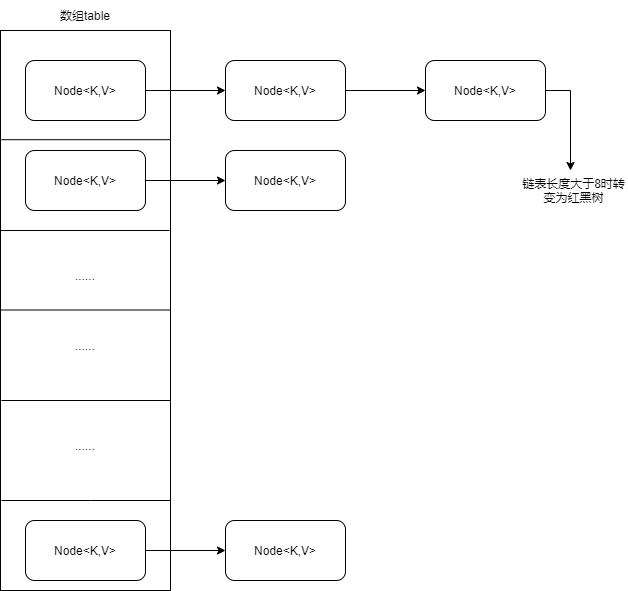

The diagram above was exported from draw.io. Its source (the exported page's mxGraphModel, read from the mxfile embedded in the PNG):
<mxGraphModel dx="1102" dy="866" grid="1" gridSize="10" guides="1" tooltips="1" connect="1" arrows="1" fold="1" page="1" pageScale="1" pageWidth="827" pageHeight="1169" math="0" shadow="0">
  <root>
    <mxCell id="0" />
    <mxCell id="1" parent="0" />
    <mxCell id="3IjoRosDrqvzUlHN7P2u-1" value="" style="whiteSpace=wrap;html=1;" vertex="1" parent="1">
      <mxGeometry x="200" y="270" width="170" height="560" as="geometry" />
    </mxCell>
    <mxCell id="3IjoRosDrqvzUlHN7P2u-7" value="" style="edgeStyle=orthogonalEdgeStyle;rounded=0;orthogonalLoop=1;jettySize=auto;html=1;" edge="1" parent="1" source="3IjoRosDrqvzUlHN7P2u-2" target="3IjoRosDrqvzUlHN7P2u-6">
      <mxGeometry relative="1" as="geometry" />
    </mxCell>
    <mxCell id="3IjoRosDrqvzUlHN7P2u-2" value="Node&amp;lt;K,V&amp;gt;" style="rounded=1;whiteSpace=wrap;html=1;" vertex="1" parent="1">
      <mxGeometry x="225" y="300" width="120" height="60" as="geometry" />
    </mxCell>
    <mxCell id="3IjoRosDrqvzUlHN7P2u-14" value="" style="edgeStyle=orthogonalEdgeStyle;rounded=0;orthogonalLoop=1;jettySize=auto;html=1;" edge="1" parent="1" source="3IjoRosDrqvzUlHN7P2u-3" target="3IjoRosDrqvzUlHN7P2u-13">
      <mxGeometry relative="1" as="geometry" />
    </mxCell>
    <mxCell id="3IjoRosDrqvzUlHN7P2u-3" value="Node&amp;lt;K,V&amp;gt;" style="rounded=1;whiteSpace=wrap;html=1;" vertex="1" parent="1">
      <mxGeometry x="225" y="390" width="120" height="60" as="geometry" />
    </mxCell>
    <mxCell id="3IjoRosDrqvzUlHN7P2u-4" value="数组table" style="text;html=1;strokeColor=none;fillColor=none;align=center;verticalAlign=middle;whiteSpace=wrap;rounded=0;" vertex="1" parent="1">
      <mxGeometry x="255" y="240" width="60" height="30" as="geometry" />
    </mxCell>
    <mxCell id="3IjoRosDrqvzUlHN7P2u-9" value="" style="edgeStyle=orthogonalEdgeStyle;rounded=0;orthogonalLoop=1;jettySize=auto;html=1;" edge="1" parent="1" source="3IjoRosDrqvzUlHN7P2u-6" target="3IjoRosDrqvzUlHN7P2u-8">
      <mxGeometry relative="1" as="geometry" />
    </mxCell>
    <mxCell id="3IjoRosDrqvzUlHN7P2u-6" value="Node&amp;lt;K,V&amp;gt;" style="rounded=1;whiteSpace=wrap;html=1;" vertex="1" parent="1">
      <mxGeometry x="425" y="300" width="120" height="60" as="geometry" />
    </mxCell>
    <mxCell id="3IjoRosDrqvzUlHN7P2u-10" style="edgeStyle=orthogonalEdgeStyle;rounded=0;orthogonalLoop=1;jettySize=auto;html=1;" edge="1" parent="1" source="3IjoRosDrqvzUlHN7P2u-8">
      <mxGeometry relative="1" as="geometry">
        <mxPoint x="770" y="410" as="targetPoint" />
      </mxGeometry>
    </mxCell>
    <mxCell id="3IjoRosDrqvzUlHN7P2u-8" value="Node&amp;lt;K,V&amp;gt;" style="rounded=1;whiteSpace=wrap;html=1;" vertex="1" parent="1">
      <mxGeometry x="625" y="300" width="120" height="60" as="geometry" />
    </mxCell>
    <mxCell id="3IjoRosDrqvzUlHN7P2u-12" value="链表长度大于8时转变为红黑树" style="text;html=1;strokeColor=none;fillColor=none;align=center;verticalAlign=middle;whiteSpace=wrap;rounded=0;" vertex="1" parent="1">
      <mxGeometry x="720" y="410" width="107" height="40" as="geometry" />
    </mxCell>
    <mxCell id="3IjoRosDrqvzUlHN7P2u-13" value="Node&amp;lt;K,V&amp;gt;" style="rounded=1;whiteSpace=wrap;html=1;" vertex="1" parent="1">
      <mxGeometry x="425" y="390" width="120" height="60" as="geometry" />
    </mxCell>
    <mxCell id="3IjoRosDrqvzUlHN7P2u-15" value="" style="endArrow=none;html=1;rounded=0;exitX=0.006;exitY=0.195;exitDx=0;exitDy=0;exitPerimeter=0;entryX=1;entryY=0.195;entryDx=0;entryDy=0;entryPerimeter=0;" edge="1" parent="1" source="3IjoRosDrqvzUlHN7P2u-1" target="3IjoRosDrqvzUlHN7P2u-1">
      <mxGeometry width="50" height="50" relative="1" as="geometry">
        <mxPoint x="210" y="420" as="sourcePoint" />
        <mxPoint x="260" y="370" as="targetPoint" />
      </mxGeometry>
    </mxCell>
    <mxCell id="3IjoRosDrqvzUlHN7P2u-16" value="" style="endArrow=none;html=1;rounded=0;exitX=0.006;exitY=0.195;exitDx=0;exitDy=0;exitPerimeter=0;entryX=1;entryY=0.195;entryDx=0;entryDy=0;entryPerimeter=0;" edge="1" parent="1">
      <mxGeometry width="50" height="50" relative="1" as="geometry">
        <mxPoint x="199.99999999999997" y="470.00000000000006" as="sourcePoint" />
        <mxPoint x="368.98" y="470.00000000000006" as="targetPoint" />
      </mxGeometry>
    </mxCell>
    <mxCell id="3IjoRosDrqvzUlHN7P2u-18" value="" style="endArrow=none;html=1;rounded=0;exitX=0.006;exitY=0.195;exitDx=0;exitDy=0;exitPerimeter=0;entryX=1;entryY=0.195;entryDx=0;entryDy=0;entryPerimeter=0;" edge="1" parent="1">
      <mxGeometry width="50" height="50" relative="1" as="geometry">
        <mxPoint x="200" y="549.5" as="sourcePoint" />
        <mxPoint x="368.98" y="549.5" as="targetPoint" />
      </mxGeometry>
    </mxCell>
    <mxCell id="3IjoRosDrqvzUlHN7P2u-20" value="" style="endArrow=none;html=1;rounded=0;exitX=0.006;exitY=0.195;exitDx=0;exitDy=0;exitPerimeter=0;entryX=1;entryY=0.195;entryDx=0;entryDy=0;entryPerimeter=0;" edge="1" parent="1">
      <mxGeometry width="50" height="50" relative="1" as="geometry">
        <mxPoint x="201.02" y="640" as="sourcePoint" />
        <mxPoint x="370" y="640" as="targetPoint" />
      </mxGeometry>
    </mxCell>
    <mxCell id="3IjoRosDrqvzUlHN7P2u-22" value="" style="endArrow=none;html=1;rounded=0;exitX=0.006;exitY=0.195;exitDx=0;exitDy=0;exitPerimeter=0;entryX=1;entryY=0.195;entryDx=0;entryDy=0;entryPerimeter=0;" edge="1" parent="1">
      <mxGeometry width="50" height="50" relative="1" as="geometry">
        <mxPoint x="201.01999999999998" y="740" as="sourcePoint" />
        <mxPoint x="370" y="740" as="targetPoint" />
        <Array as="points">
          <mxPoint x="290" y="740" />
        </Array>
      </mxGeometry>
    </mxCell>
    <mxCell id="3IjoRosDrqvzUlHN7P2u-23" value="......" style="text;html=1;strokeColor=none;fillColor=none;align=center;verticalAlign=middle;whiteSpace=wrap;rounded=0;" vertex="1" parent="1">
      <mxGeometry x="255" y="500" width="60" height="30" as="geometry" />
    </mxCell>
    <mxCell id="3IjoRosDrqvzUlHN7P2u-24" value="......" style="text;html=1;strokeColor=none;fillColor=none;align=center;verticalAlign=middle;whiteSpace=wrap;rounded=0;" vertex="1" parent="1">
      <mxGeometry x="255" y="570" width="60" height="30" as="geometry" />
    </mxCell>
    <mxCell id="3IjoRosDrqvzUlHN7P2u-25" value="......" style="text;html=1;strokeColor=none;fillColor=none;align=center;verticalAlign=middle;whiteSpace=wrap;rounded=0;" vertex="1" parent="1">
      <mxGeometry x="255" y="670" width="60" height="30" as="geometry" />
    </mxCell>
    <mxCell id="3IjoRosDrqvzUlHN7P2u-28" value="" style="edgeStyle=orthogonalEdgeStyle;rounded=0;orthogonalLoop=1;jettySize=auto;html=1;" edge="1" parent="1" source="3IjoRosDrqvzUlHN7P2u-26" target="3IjoRosDrqvzUlHN7P2u-27">
      <mxGeometry relative="1" as="geometry" />
    </mxCell>
    <mxCell id="3IjoRosDrqvzUlHN7P2u-26" value="Node&amp;lt;K,V&amp;gt;" style="rounded=1;whiteSpace=wrap;html=1;" vertex="1" parent="1">
      <mxGeometry x="225" y="760" width="120" height="60" as="geometry" />
    </mxCell>
    <mxCell id="3IjoRosDrqvzUlHN7P2u-27" value="Node&amp;lt;K,V&amp;gt;" style="rounded=1;whiteSpace=wrap;html=1;" vertex="1" parent="1">
      <mxGeometry x="425" y="760" width="120" height="60" as="geometry" />
    </mxCell>
  </root>
</mxGraphModel>